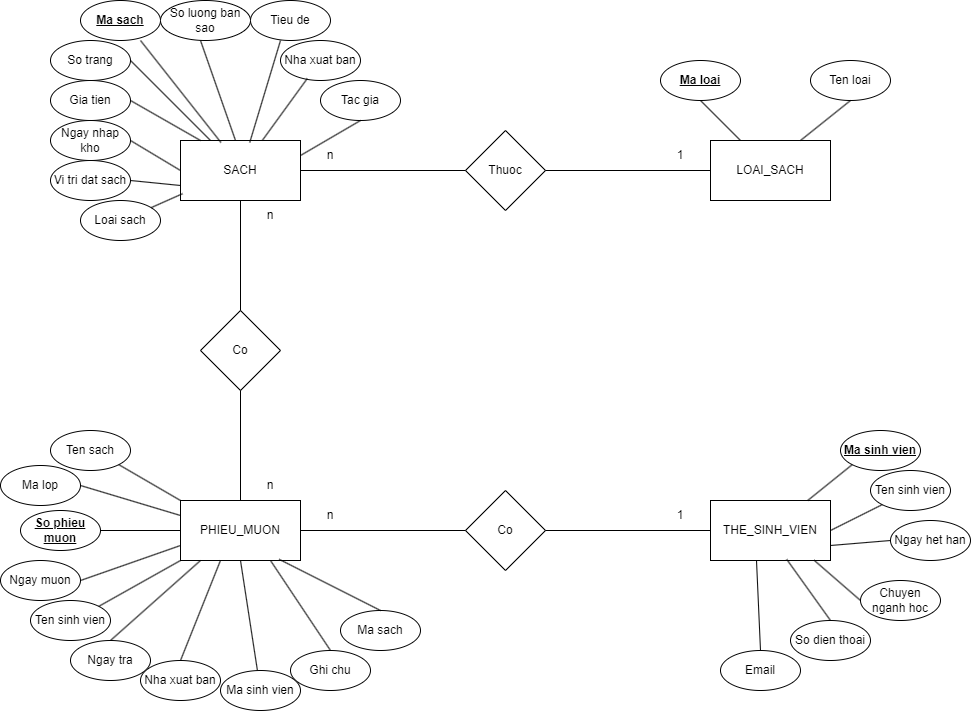

The diagram above was exported from draw.io. Its source (the exported page's mxGraphModel, read from the mxfile embedded in the PNG):
<mxGraphModel dx="2140" dy="522" grid="1" gridSize="10" guides="1" tooltips="1" connect="1" arrows="1" fold="1" page="1" pageScale="1" pageWidth="850" pageHeight="1100" math="0" shadow="0">
  <root>
    <mxCell id="0" />
    <mxCell id="1" parent="0" />
    <mxCell id="b5WLC2TeYPJEG6A0NlMQ-1" value="SACH" style="rounded=0;whiteSpace=wrap;html=1;" parent="1" vertex="1">
      <mxGeometry x="140" y="140" width="120" height="60" as="geometry" />
    </mxCell>
    <mxCell id="b5WLC2TeYPJEG6A0NlMQ-2" value="LOAI_SACH" style="rounded=0;whiteSpace=wrap;html=1;" parent="1" vertex="1">
      <mxGeometry x="670" y="140" width="120" height="60" as="geometry" />
    </mxCell>
    <mxCell id="b5WLC2TeYPJEG6A0NlMQ-3" value="THE_SINH_VIEN" style="rounded=0;whiteSpace=wrap;html=1;" parent="1" vertex="1">
      <mxGeometry x="670" y="500" width="120" height="60" as="geometry" />
    </mxCell>
    <mxCell id="b5WLC2TeYPJEG6A0NlMQ-4" value="PHIEU_MUON" style="rounded=0;whiteSpace=wrap;html=1;" parent="1" vertex="1">
      <mxGeometry x="140" y="500" width="120" height="60" as="geometry" />
    </mxCell>
    <mxCell id="b5WLC2TeYPJEG6A0NlMQ-5" value="&lt;b&gt;&lt;u&gt;Ma sach&lt;/u&gt;&lt;/b&gt;" style="ellipse;whiteSpace=wrap;html=1;" parent="1" vertex="1">
      <mxGeometry x="40" width="80" height="40" as="geometry" />
    </mxCell>
    <mxCell id="b5WLC2TeYPJEG6A0NlMQ-6" value="Tieu de" style="ellipse;whiteSpace=wrap;html=1;" parent="1" vertex="1">
      <mxGeometry x="210" width="80" height="40" as="geometry" />
    </mxCell>
    <mxCell id="b5WLC2TeYPJEG6A0NlMQ-7" value="Nha xuat ban" style="ellipse;whiteSpace=wrap;html=1;" parent="1" vertex="1">
      <mxGeometry x="240" y="40" width="80" height="40" as="geometry" />
    </mxCell>
    <mxCell id="b5WLC2TeYPJEG6A0NlMQ-8" value="Tac gia" style="ellipse;whiteSpace=wrap;html=1;" parent="1" vertex="1">
      <mxGeometry x="280" y="80" width="80" height="40" as="geometry" />
    </mxCell>
    <mxCell id="b5WLC2TeYPJEG6A0NlMQ-9" value="So trang" style="ellipse;whiteSpace=wrap;html=1;" parent="1" vertex="1">
      <mxGeometry x="10" y="40" width="80" height="40" as="geometry" />
    </mxCell>
    <mxCell id="b5WLC2TeYPJEG6A0NlMQ-10" value="So luong ban sao" style="ellipse;whiteSpace=wrap;html=1;" parent="1" vertex="1">
      <mxGeometry x="120" width="90" height="40" as="geometry" />
    </mxCell>
    <mxCell id="b5WLC2TeYPJEG6A0NlMQ-12" value="Gia tien" style="ellipse;whiteSpace=wrap;html=1;" parent="1" vertex="1">
      <mxGeometry x="10" y="80" width="80" height="40" as="geometry" />
    </mxCell>
    <mxCell id="b5WLC2TeYPJEG6A0NlMQ-13" value="Ngay nhap kho" style="ellipse;whiteSpace=wrap;html=1;" parent="1" vertex="1">
      <mxGeometry x="10" y="120" width="80" height="40" as="geometry" />
    </mxCell>
    <mxCell id="b5WLC2TeYPJEG6A0NlMQ-14" value="Vi tri dat sach" style="ellipse;whiteSpace=wrap;html=1;" parent="1" vertex="1">
      <mxGeometry x="10" y="160" width="80" height="40" as="geometry" />
    </mxCell>
    <mxCell id="b5WLC2TeYPJEG6A0NlMQ-15" value="Loai sach" style="ellipse;whiteSpace=wrap;html=1;" parent="1" vertex="1">
      <mxGeometry x="40" y="200" width="80" height="40" as="geometry" />
    </mxCell>
    <mxCell id="b5WLC2TeYPJEG6A0NlMQ-21" value="" style="endArrow=none;html=1;rounded=0;entryX=0.5;entryY=0;entryDx=0;entryDy=0;exitX=0.5;exitY=1;exitDx=0;exitDy=0;" parent="1" edge="1">
      <mxGeometry width="50" height="50" relative="1" as="geometry">
        <mxPoint x="160" y="40" as="sourcePoint" />
        <mxPoint x="195" y="140" as="targetPoint" />
      </mxGeometry>
    </mxCell>
    <mxCell id="b5WLC2TeYPJEG6A0NlMQ-22" value="" style="endArrow=none;html=1;rounded=0;entryX=0.577;entryY=0.033;entryDx=0;entryDy=0;entryPerimeter=0;" parent="1" target="b5WLC2TeYPJEG6A0NlMQ-1" edge="1">
      <mxGeometry width="50" height="50" relative="1" as="geometry">
        <mxPoint x="240" y="40" as="sourcePoint" />
        <mxPoint x="210" y="150" as="targetPoint" />
      </mxGeometry>
    </mxCell>
    <mxCell id="b5WLC2TeYPJEG6A0NlMQ-23" value="" style="endArrow=none;html=1;rounded=0;entryX=0.337;entryY=0.033;entryDx=0;entryDy=0;entryPerimeter=0;" parent="1" target="b5WLC2TeYPJEG6A0NlMQ-1" edge="1">
      <mxGeometry width="50" height="50" relative="1" as="geometry">
        <mxPoint x="100" y="40" as="sourcePoint" />
        <mxPoint x="200" y="140" as="targetPoint" />
      </mxGeometry>
    </mxCell>
    <mxCell id="b5WLC2TeYPJEG6A0NlMQ-24" value="" style="endArrow=none;html=1;rounded=0;entryX=0.25;entryY=0;entryDx=0;entryDy=0;exitX=1;exitY=0.5;exitDx=0;exitDy=0;" parent="1" source="b5WLC2TeYPJEG6A0NlMQ-9" target="b5WLC2TeYPJEG6A0NlMQ-1" edge="1">
      <mxGeometry width="50" height="50" relative="1" as="geometry">
        <mxPoint x="195" y="70" as="sourcePoint" />
        <mxPoint x="230" y="170" as="targetPoint" />
      </mxGeometry>
    </mxCell>
    <mxCell id="b5WLC2TeYPJEG6A0NlMQ-25" value="" style="endArrow=none;html=1;rounded=0;exitX=0.335;exitY=0.95;exitDx=0;exitDy=0;exitPerimeter=0;" parent="1" source="b5WLC2TeYPJEG6A0NlMQ-7" target="b5WLC2TeYPJEG6A0NlMQ-1" edge="1">
      <mxGeometry width="50" height="50" relative="1" as="geometry">
        <mxPoint x="205" y="80" as="sourcePoint" />
        <mxPoint x="240" y="180" as="targetPoint" />
      </mxGeometry>
    </mxCell>
    <mxCell id="b5WLC2TeYPJEG6A0NlMQ-26" value="" style="endArrow=none;html=1;rounded=0;entryX=1;entryY=0.25;entryDx=0;entryDy=0;exitX=0.5;exitY=1;exitDx=0;exitDy=0;" parent="1" source="b5WLC2TeYPJEG6A0NlMQ-8" target="b5WLC2TeYPJEG6A0NlMQ-1" edge="1">
      <mxGeometry width="50" height="50" relative="1" as="geometry">
        <mxPoint x="215" y="90" as="sourcePoint" />
        <mxPoint x="250" y="190" as="targetPoint" />
      </mxGeometry>
    </mxCell>
    <mxCell id="b5WLC2TeYPJEG6A0NlMQ-28" value="" style="endArrow=none;html=1;rounded=0;exitX=1;exitY=0.5;exitDx=0;exitDy=0;" parent="1" source="b5WLC2TeYPJEG6A0NlMQ-12" edge="1">
      <mxGeometry width="50" height="50" relative="1" as="geometry">
        <mxPoint x="100" y="70" as="sourcePoint" />
        <mxPoint x="160" y="140" as="targetPoint" />
      </mxGeometry>
    </mxCell>
    <mxCell id="b5WLC2TeYPJEG6A0NlMQ-29" value="" style="endArrow=none;html=1;rounded=0;entryX=0;entryY=0.5;entryDx=0;entryDy=0;exitX=1;exitY=0.5;exitDx=0;exitDy=0;" parent="1" source="b5WLC2TeYPJEG6A0NlMQ-13" target="b5WLC2TeYPJEG6A0NlMQ-1" edge="1">
      <mxGeometry width="50" height="50" relative="1" as="geometry">
        <mxPoint x="110" y="80" as="sourcePoint" />
        <mxPoint x="190" y="160" as="targetPoint" />
      </mxGeometry>
    </mxCell>
    <mxCell id="b5WLC2TeYPJEG6A0NlMQ-30" value="" style="endArrow=none;html=1;rounded=0;entryX=0;entryY=0.75;entryDx=0;entryDy=0;exitX=1;exitY=0.5;exitDx=0;exitDy=0;" parent="1" source="b5WLC2TeYPJEG6A0NlMQ-14" target="b5WLC2TeYPJEG6A0NlMQ-1" edge="1">
      <mxGeometry width="50" height="50" relative="1" as="geometry">
        <mxPoint x="120" y="90" as="sourcePoint" />
        <mxPoint x="200" y="170" as="targetPoint" />
      </mxGeometry>
    </mxCell>
    <mxCell id="b5WLC2TeYPJEG6A0NlMQ-31" value="" style="endArrow=none;html=1;rounded=0;entryX=0.017;entryY=0.887;entryDx=0;entryDy=0;entryPerimeter=0;" parent="1" source="b5WLC2TeYPJEG6A0NlMQ-15" target="b5WLC2TeYPJEG6A0NlMQ-1" edge="1">
      <mxGeometry width="50" height="50" relative="1" as="geometry">
        <mxPoint x="130" y="100" as="sourcePoint" />
        <mxPoint x="210" y="180" as="targetPoint" />
      </mxGeometry>
    </mxCell>
    <mxCell id="b5WLC2TeYPJEG6A0NlMQ-33" value="&lt;b&gt;&lt;u&gt;Ma loai&lt;/u&gt;&lt;/b&gt;" style="ellipse;whiteSpace=wrap;html=1;" parent="1" vertex="1">
      <mxGeometry x="620" y="60" width="80" height="40" as="geometry" />
    </mxCell>
    <mxCell id="b5WLC2TeYPJEG6A0NlMQ-34" value="Ten loai" style="ellipse;whiteSpace=wrap;html=1;" parent="1" vertex="1">
      <mxGeometry x="770" y="60" width="80" height="40" as="geometry" />
    </mxCell>
    <mxCell id="b5WLC2TeYPJEG6A0NlMQ-35" value="" style="endArrow=none;html=1;rounded=0;entryX=0.5;entryY=1;entryDx=0;entryDy=0;exitX=0.25;exitY=0;exitDx=0;exitDy=0;" parent="1" source="b5WLC2TeYPJEG6A0NlMQ-2" target="b5WLC2TeYPJEG6A0NlMQ-33" edge="1">
      <mxGeometry width="50" height="50" relative="1" as="geometry">
        <mxPoint x="740" y="280" as="sourcePoint" />
        <mxPoint x="790" y="230" as="targetPoint" />
      </mxGeometry>
    </mxCell>
    <mxCell id="b5WLC2TeYPJEG6A0NlMQ-36" value="" style="endArrow=none;html=1;rounded=0;entryX=0.5;entryY=1;entryDx=0;entryDy=0;exitX=0.75;exitY=0;exitDx=0;exitDy=0;" parent="1" source="b5WLC2TeYPJEG6A0NlMQ-2" target="b5WLC2TeYPJEG6A0NlMQ-34" edge="1">
      <mxGeometry width="50" height="50" relative="1" as="geometry">
        <mxPoint x="740" y="280" as="sourcePoint" />
        <mxPoint x="790" y="230" as="targetPoint" />
      </mxGeometry>
    </mxCell>
    <mxCell id="b5WLC2TeYPJEG6A0NlMQ-37" value="&lt;b&gt;&lt;u&gt;So phieu muon&lt;/u&gt;&lt;/b&gt;" style="ellipse;whiteSpace=wrap;html=1;" parent="1" vertex="1">
      <mxGeometry x="-20" y="510" width="80" height="40" as="geometry" />
    </mxCell>
    <mxCell id="b5WLC2TeYPJEG6A0NlMQ-47" value="" style="endArrow=none;html=1;rounded=0;entryX=0;entryY=0.5;entryDx=0;entryDy=0;exitX=1;exitY=0.5;exitDx=0;exitDy=0;" parent="1" source="b5WLC2TeYPJEG6A0NlMQ-37" target="b5WLC2TeYPJEG6A0NlMQ-4" edge="1">
      <mxGeometry width="50" height="50" relative="1" as="geometry">
        <mxPoint x="70" y="610" as="sourcePoint" />
        <mxPoint x="240" y="600" as="targetPoint" />
      </mxGeometry>
    </mxCell>
    <mxCell id="b5WLC2TeYPJEG6A0NlMQ-48" value="" style="endArrow=none;html=1;rounded=0;entryX=0;entryY=0.75;entryDx=0;entryDy=0;exitX=1;exitY=0.5;exitDx=0;exitDy=0;" parent="1" target="b5WLC2TeYPJEG6A0NlMQ-4" edge="1" source="TyafOVuiU5YW83JdTQLx-21">
      <mxGeometry width="50" height="50" relative="1" as="geometry">
        <mxPoint x="60" y="590" as="sourcePoint" />
        <mxPoint x="150" y="560" as="targetPoint" />
      </mxGeometry>
    </mxCell>
    <mxCell id="b5WLC2TeYPJEG6A0NlMQ-49" value="" style="endArrow=none;html=1;rounded=0;entryX=0.426;entryY=0.99;entryDx=0;entryDy=0;entryPerimeter=0;exitX=0.5;exitY=0;exitDx=0;exitDy=0;" parent="1" edge="1" source="TyafOVuiU5YW83JdTQLx-22">
      <mxGeometry width="50" height="50" relative="1" as="geometry">
        <mxPoint x="120" y="620" as="sourcePoint" />
        <mxPoint x="159.9999999999999" y="560.0000000000001" as="targetPoint" />
      </mxGeometry>
    </mxCell>
    <mxCell id="b5WLC2TeYPJEG6A0NlMQ-50" value="" style="endArrow=none;html=1;rounded=0;entryX=0.613;entryY=0.99;entryDx=0;entryDy=0;entryPerimeter=0;" parent="1" edge="1" source="TyafOVuiU5YW83JdTQLx-23">
      <mxGeometry width="50" height="50" relative="1" as="geometry">
        <mxPoint x="200" y="620" as="sourcePoint" />
        <mxPoint x="199.99999999999994" y="560.0000000000001" as="targetPoint" />
      </mxGeometry>
    </mxCell>
    <mxCell id="b5WLC2TeYPJEG6A0NlMQ-59" value="&lt;b&gt;&lt;u&gt;Ma sinh vien&lt;/u&gt;&lt;/b&gt;" style="ellipse;whiteSpace=wrap;html=1;" parent="1" vertex="1">
      <mxGeometry x="800" y="430" width="80" height="40" as="geometry" />
    </mxCell>
    <mxCell id="b5WLC2TeYPJEG6A0NlMQ-60" value="Ten sinh vien" style="ellipse;whiteSpace=wrap;html=1;" parent="1" vertex="1">
      <mxGeometry x="830" y="470" width="80" height="40" as="geometry" />
    </mxCell>
    <mxCell id="b5WLC2TeYPJEG6A0NlMQ-61" value="Ngay het han" style="ellipse;whiteSpace=wrap;html=1;" parent="1" vertex="1">
      <mxGeometry x="850" y="520" width="80" height="40" as="geometry" />
    </mxCell>
    <mxCell id="b5WLC2TeYPJEG6A0NlMQ-62" value="Chuyen nganh hoc" style="ellipse;whiteSpace=wrap;html=1;" parent="1" vertex="1">
      <mxGeometry x="820" y="580" width="80" height="40" as="geometry" />
    </mxCell>
    <mxCell id="b5WLC2TeYPJEG6A0NlMQ-64" value="Email" style="ellipse;whiteSpace=wrap;html=1;" parent="1" vertex="1">
      <mxGeometry x="680" y="650" width="80" height="40" as="geometry" />
    </mxCell>
    <mxCell id="b5WLC2TeYPJEG6A0NlMQ-65" value="So dien thoai" style="ellipse;whiteSpace=wrap;html=1;" parent="1" vertex="1">
      <mxGeometry x="750" y="620" width="80" height="40" as="geometry" />
    </mxCell>
    <mxCell id="b5WLC2TeYPJEG6A0NlMQ-70" value="" style="endArrow=none;html=1;rounded=0;exitX=0.5;exitY=0;exitDx=0;exitDy=0;" parent="1" source="b5WLC2TeYPJEG6A0NlMQ-64" edge="1">
      <mxGeometry width="50" height="50" relative="1" as="geometry">
        <mxPoint x="630" y="620" as="sourcePoint" />
        <mxPoint x="716" y="560" as="targetPoint" />
      </mxGeometry>
    </mxCell>
    <mxCell id="b5WLC2TeYPJEG6A0NlMQ-71" value="" style="endArrow=none;html=1;rounded=0;exitX=0.5;exitY=0;exitDx=0;exitDy=0;entryX=0.635;entryY=0.98;entryDx=0;entryDy=0;entryPerimeter=0;" parent="1" source="b5WLC2TeYPJEG6A0NlMQ-65" target="b5WLC2TeYPJEG6A0NlMQ-3" edge="1">
      <mxGeometry width="50" height="50" relative="1" as="geometry">
        <mxPoint x="640" y="630" as="sourcePoint" />
        <mxPoint x="700" y="575" as="targetPoint" />
      </mxGeometry>
    </mxCell>
    <mxCell id="b5WLC2TeYPJEG6A0NlMQ-74" value="Thuoc" style="rhombus;whiteSpace=wrap;html=1;" parent="1" vertex="1">
      <mxGeometry x="425" y="130" width="80" height="80" as="geometry" />
    </mxCell>
    <mxCell id="b5WLC2TeYPJEG6A0NlMQ-75" value="" style="endArrow=none;html=1;rounded=0;entryX=0;entryY=0.5;entryDx=0;entryDy=0;exitX=1;exitY=0.5;exitDx=0;exitDy=0;" parent="1" source="b5WLC2TeYPJEG6A0NlMQ-1" target="b5WLC2TeYPJEG6A0NlMQ-74" edge="1">
      <mxGeometry width="50" height="50" relative="1" as="geometry">
        <mxPoint x="370" y="420" as="sourcePoint" />
        <mxPoint x="420" y="370" as="targetPoint" />
      </mxGeometry>
    </mxCell>
    <mxCell id="b5WLC2TeYPJEG6A0NlMQ-76" value="" style="endArrow=none;html=1;rounded=0;entryX=0;entryY=0.5;entryDx=0;entryDy=0;exitX=1;exitY=0.5;exitDx=0;exitDy=0;" parent="1" source="b5WLC2TeYPJEG6A0NlMQ-74" target="b5WLC2TeYPJEG6A0NlMQ-2" edge="1">
      <mxGeometry width="50" height="50" relative="1" as="geometry">
        <mxPoint x="370" y="420" as="sourcePoint" />
        <mxPoint x="420" y="370" as="targetPoint" />
      </mxGeometry>
    </mxCell>
    <mxCell id="b5WLC2TeYPJEG6A0NlMQ-85" value="n" style="text;html=1;strokeColor=none;fillColor=none;align=center;verticalAlign=middle;whiteSpace=wrap;rounded=0;" parent="1" vertex="1">
      <mxGeometry x="260" y="140" width="60" height="30" as="geometry" />
    </mxCell>
    <mxCell id="b5WLC2TeYPJEG6A0NlMQ-86" value="1" style="text;html=1;strokeColor=none;fillColor=none;align=center;verticalAlign=middle;whiteSpace=wrap;rounded=0;" parent="1" vertex="1">
      <mxGeometry x="610" y="140" width="60" height="30" as="geometry" />
    </mxCell>
    <mxCell id="TyafOVuiU5YW83JdTQLx-1" value="Co" style="rhombus;whiteSpace=wrap;html=1;" parent="1" vertex="1">
      <mxGeometry x="425" y="490" width="80" height="80" as="geometry" />
    </mxCell>
    <mxCell id="TyafOVuiU5YW83JdTQLx-2" value="Co" style="rhombus;whiteSpace=wrap;html=1;" parent="1" vertex="1">
      <mxGeometry x="160" y="310" width="80" height="80" as="geometry" />
    </mxCell>
    <mxCell id="TyafOVuiU5YW83JdTQLx-3" value="" style="endArrow=none;html=1;rounded=0;exitX=1;exitY=0.5;exitDx=0;exitDy=0;entryX=0;entryY=0.5;entryDx=0;entryDy=0;" parent="1" source="TyafOVuiU5YW83JdTQLx-1" target="b5WLC2TeYPJEG6A0NlMQ-3" edge="1">
      <mxGeometry width="50" height="50" relative="1" as="geometry">
        <mxPoint x="660" y="370" as="sourcePoint" />
        <mxPoint x="710" y="320" as="targetPoint" />
      </mxGeometry>
    </mxCell>
    <mxCell id="TyafOVuiU5YW83JdTQLx-4" value="" style="endArrow=none;html=1;rounded=0;exitX=1;exitY=0.5;exitDx=0;exitDy=0;exitPerimeter=0;entryX=0;entryY=0.5;entryDx=0;entryDy=0;" parent="1" source="b5WLC2TeYPJEG6A0NlMQ-4" target="TyafOVuiU5YW83JdTQLx-1" edge="1">
      <mxGeometry width="50" height="50" relative="1" as="geometry">
        <mxPoint x="660" y="370" as="sourcePoint" />
        <mxPoint x="710" y="320" as="targetPoint" />
      </mxGeometry>
    </mxCell>
    <mxCell id="TyafOVuiU5YW83JdTQLx-5" value="n" style="text;html=1;strokeColor=none;fillColor=none;align=center;verticalAlign=middle;whiteSpace=wrap;rounded=0;" parent="1" vertex="1">
      <mxGeometry x="260" y="500" width="60" height="30" as="geometry" />
    </mxCell>
    <mxCell id="TyafOVuiU5YW83JdTQLx-6" value="1" style="text;html=1;strokeColor=none;fillColor=none;align=center;verticalAlign=middle;whiteSpace=wrap;rounded=0;" parent="1" vertex="1">
      <mxGeometry x="610" y="500" width="60" height="30" as="geometry" />
    </mxCell>
    <mxCell id="TyafOVuiU5YW83JdTQLx-7" value="" style="endArrow=none;html=1;rounded=0;entryX=0.5;entryY=1;entryDx=0;entryDy=0;exitX=0.5;exitY=0;exitDx=0;exitDy=0;" parent="1" source="TyafOVuiU5YW83JdTQLx-2" target="b5WLC2TeYPJEG6A0NlMQ-1" edge="1">
      <mxGeometry width="50" height="50" relative="1" as="geometry">
        <mxPoint x="660" y="370" as="sourcePoint" />
        <mxPoint x="710" y="320" as="targetPoint" />
      </mxGeometry>
    </mxCell>
    <mxCell id="TyafOVuiU5YW83JdTQLx-8" value="" style="endArrow=none;html=1;rounded=0;exitX=0.5;exitY=0;exitDx=0;exitDy=0;entryX=0.5;entryY=1;entryDx=0;entryDy=0;" parent="1" source="b5WLC2TeYPJEG6A0NlMQ-4" target="TyafOVuiU5YW83JdTQLx-2" edge="1">
      <mxGeometry width="50" height="50" relative="1" as="geometry">
        <mxPoint x="660" y="370" as="sourcePoint" />
        <mxPoint x="710" y="320" as="targetPoint" />
      </mxGeometry>
    </mxCell>
    <mxCell id="TyafOVuiU5YW83JdTQLx-9" value="n" style="text;html=1;strokeColor=none;fillColor=none;align=center;verticalAlign=middle;whiteSpace=wrap;rounded=0;" parent="1" vertex="1">
      <mxGeometry x="200" y="200" width="60" height="30" as="geometry" />
    </mxCell>
    <mxCell id="TyafOVuiU5YW83JdTQLx-10" value="n" style="text;html=1;strokeColor=none;fillColor=none;align=center;verticalAlign=middle;whiteSpace=wrap;rounded=0;" parent="1" vertex="1">
      <mxGeometry x="200" y="470" width="60" height="30" as="geometry" />
    </mxCell>
    <mxCell id="TyafOVuiU5YW83JdTQLx-15" value="" style="endArrow=none;html=1;rounded=0;entryX=0;entryY=1;entryDx=0;entryDy=0;" parent="1" source="b5WLC2TeYPJEG6A0NlMQ-3" target="b5WLC2TeYPJEG6A0NlMQ-59" edge="1">
      <mxGeometry width="50" height="50" relative="1" as="geometry">
        <mxPoint x="730" y="660" as="sourcePoint" />
        <mxPoint x="726" y="570" as="targetPoint" />
      </mxGeometry>
    </mxCell>
    <mxCell id="TyafOVuiU5YW83JdTQLx-17" value="" style="endArrow=none;html=1;rounded=0;exitX=1;exitY=0.5;exitDx=0;exitDy=0;entryX=0;entryY=1;entryDx=0;entryDy=0;" parent="1" source="b5WLC2TeYPJEG6A0NlMQ-3" target="b5WLC2TeYPJEG6A0NlMQ-60" edge="1">
      <mxGeometry width="50" height="50" relative="1" as="geometry">
        <mxPoint x="740" y="670" as="sourcePoint" />
        <mxPoint x="736" y="580" as="targetPoint" />
      </mxGeometry>
    </mxCell>
    <mxCell id="TyafOVuiU5YW83JdTQLx-18" value="" style="endArrow=none;html=1;rounded=0;exitX=1;exitY=0.75;exitDx=0;exitDy=0;entryX=0;entryY=0.5;entryDx=0;entryDy=0;" parent="1" source="b5WLC2TeYPJEG6A0NlMQ-3" target="b5WLC2TeYPJEG6A0NlMQ-61" edge="1">
      <mxGeometry width="50" height="50" relative="1" as="geometry">
        <mxPoint x="750" y="680" as="sourcePoint" />
        <mxPoint x="746" y="590" as="targetPoint" />
      </mxGeometry>
    </mxCell>
    <mxCell id="TyafOVuiU5YW83JdTQLx-19" value="" style="endArrow=none;html=1;rounded=0;entryX=0;entryY=0.5;entryDx=0;entryDy=0;exitX=0.862;exitY=0.993;exitDx=0;exitDy=0;exitPerimeter=0;" parent="1" source="b5WLC2TeYPJEG6A0NlMQ-3" target="b5WLC2TeYPJEG6A0NlMQ-62" edge="1">
      <mxGeometry width="50" height="50" relative="1" as="geometry">
        <mxPoint x="781" y="564" as="sourcePoint" />
        <mxPoint x="756" y="600" as="targetPoint" />
      </mxGeometry>
    </mxCell>
    <mxCell id="TyafOVuiU5YW83JdTQLx-21" value="Ngay muon" style="ellipse;whiteSpace=wrap;html=1;" parent="1" vertex="1">
      <mxGeometry x="-40" y="560" width="80" height="40" as="geometry" />
    </mxCell>
    <mxCell id="TyafOVuiU5YW83JdTQLx-22" value="Ngay tra" style="ellipse;whiteSpace=wrap;html=1;" parent="1" vertex="1">
      <mxGeometry x="30" y="640" width="80" height="40" as="geometry" />
    </mxCell>
    <mxCell id="TyafOVuiU5YW83JdTQLx-23" value="Ma sinh vien" style="ellipse;whiteSpace=wrap;html=1;" parent="1" vertex="1">
      <mxGeometry x="180" y="670" width="80" height="40" as="geometry" />
    </mxCell>
    <mxCell id="P_-6GlGncA6dzPZKbY4r-1" value="Ten sinh vien" style="ellipse;whiteSpace=wrap;html=1;" vertex="1" parent="1">
      <mxGeometry x="-10" y="600" width="80" height="40" as="geometry" />
    </mxCell>
    <mxCell id="P_-6GlGncA6dzPZKbY4r-2" value="Ma lop" style="ellipse;whiteSpace=wrap;html=1;" vertex="1" parent="1">
      <mxGeometry x="-40" y="465" width="80" height="40" as="geometry" />
    </mxCell>
    <mxCell id="P_-6GlGncA6dzPZKbY4r-3" value="Ma sach" style="ellipse;whiteSpace=wrap;html=1;" vertex="1" parent="1">
      <mxGeometry x="300" y="610" width="80" height="40" as="geometry" />
    </mxCell>
    <mxCell id="P_-6GlGncA6dzPZKbY4r-4" value="Ten sach" style="ellipse;whiteSpace=wrap;html=1;" vertex="1" parent="1">
      <mxGeometry x="10" y="430" width="80" height="40" as="geometry" />
    </mxCell>
    <mxCell id="P_-6GlGncA6dzPZKbY4r-5" value="Nha xuat ban" style="ellipse;whiteSpace=wrap;html=1;" vertex="1" parent="1">
      <mxGeometry x="100" y="660" width="80" height="40" as="geometry" />
    </mxCell>
    <mxCell id="P_-6GlGncA6dzPZKbY4r-6" value="Ghi chu" style="ellipse;whiteSpace=wrap;html=1;" vertex="1" parent="1">
      <mxGeometry x="250" y="650" width="80" height="40" as="geometry" />
    </mxCell>
    <mxCell id="P_-6GlGncA6dzPZKbY4r-8" value="" style="endArrow=none;html=1;rounded=0;exitX=1;exitY=0;exitDx=0;exitDy=0;" edge="1" parent="1" source="P_-6GlGncA6dzPZKbY4r-1">
      <mxGeometry width="50" height="50" relative="1" as="geometry">
        <mxPoint x="50" y="600" as="sourcePoint" />
        <mxPoint x="140" y="560" as="targetPoint" />
      </mxGeometry>
    </mxCell>
    <mxCell id="P_-6GlGncA6dzPZKbY4r-9" value="" style="endArrow=none;html=1;rounded=0;entryX=0.333;entryY=1;entryDx=0;entryDy=0;entryPerimeter=0;exitX=0.5;exitY=0;exitDx=0;exitDy=0;" edge="1" parent="1" source="P_-6GlGncA6dzPZKbY4r-5" target="b5WLC2TeYPJEG6A0NlMQ-4">
      <mxGeometry width="50" height="50" relative="1" as="geometry">
        <mxPoint x="80" y="650" as="sourcePoint" />
        <mxPoint x="169.9999999999999" y="570.0000000000001" as="targetPoint" />
      </mxGeometry>
    </mxCell>
    <mxCell id="P_-6GlGncA6dzPZKbY4r-10" value="" style="endArrow=none;html=1;rounded=0;entryX=0.75;entryY=1;entryDx=0;entryDy=0;exitX=0.5;exitY=0;exitDx=0;exitDy=0;" edge="1" parent="1" source="P_-6GlGncA6dzPZKbY4r-6" target="b5WLC2TeYPJEG6A0NlMQ-4">
      <mxGeometry width="50" height="50" relative="1" as="geometry">
        <mxPoint x="90" y="660" as="sourcePoint" />
        <mxPoint x="179.9999999999999" y="580.0000000000001" as="targetPoint" />
      </mxGeometry>
    </mxCell>
    <mxCell id="P_-6GlGncA6dzPZKbY4r-12" value="" style="endArrow=none;html=1;rounded=0;entryX=1;entryY=0.5;entryDx=0;entryDy=0;exitX=0;exitY=0.25;exitDx=0;exitDy=0;" edge="1" parent="1" source="b5WLC2TeYPJEG6A0NlMQ-4" target="P_-6GlGncA6dzPZKbY4r-2">
      <mxGeometry width="50" height="50" relative="1" as="geometry">
        <mxPoint x="100" y="670" as="sourcePoint" />
        <mxPoint x="189.9999999999999" y="590.0000000000001" as="targetPoint" />
      </mxGeometry>
    </mxCell>
    <mxCell id="P_-6GlGncA6dzPZKbY4r-13" value="" style="endArrow=none;html=1;rounded=0;entryX=0.822;entryY=0.98;entryDx=0;entryDy=0;entryPerimeter=0;exitX=0.5;exitY=0;exitDx=0;exitDy=0;" edge="1" parent="1" source="P_-6GlGncA6dzPZKbY4r-3" target="b5WLC2TeYPJEG6A0NlMQ-4">
      <mxGeometry width="50" height="50" relative="1" as="geometry">
        <mxPoint x="110" y="680" as="sourcePoint" />
        <mxPoint x="199.9999999999999" y="600.0000000000001" as="targetPoint" />
      </mxGeometry>
    </mxCell>
    <mxCell id="P_-6GlGncA6dzPZKbY4r-14" value="" style="endArrow=none;html=1;rounded=0;entryX=1;entryY=1;entryDx=0;entryDy=0;exitX=0;exitY=0;exitDx=0;exitDy=0;" edge="1" parent="1" source="b5WLC2TeYPJEG6A0NlMQ-4" target="P_-6GlGncA6dzPZKbY4r-4">
      <mxGeometry width="50" height="50" relative="1" as="geometry">
        <mxPoint x="120" y="690" as="sourcePoint" />
        <mxPoint x="209.9999999999999" y="610.0000000000001" as="targetPoint" />
      </mxGeometry>
    </mxCell>
  </root>
</mxGraphModel>